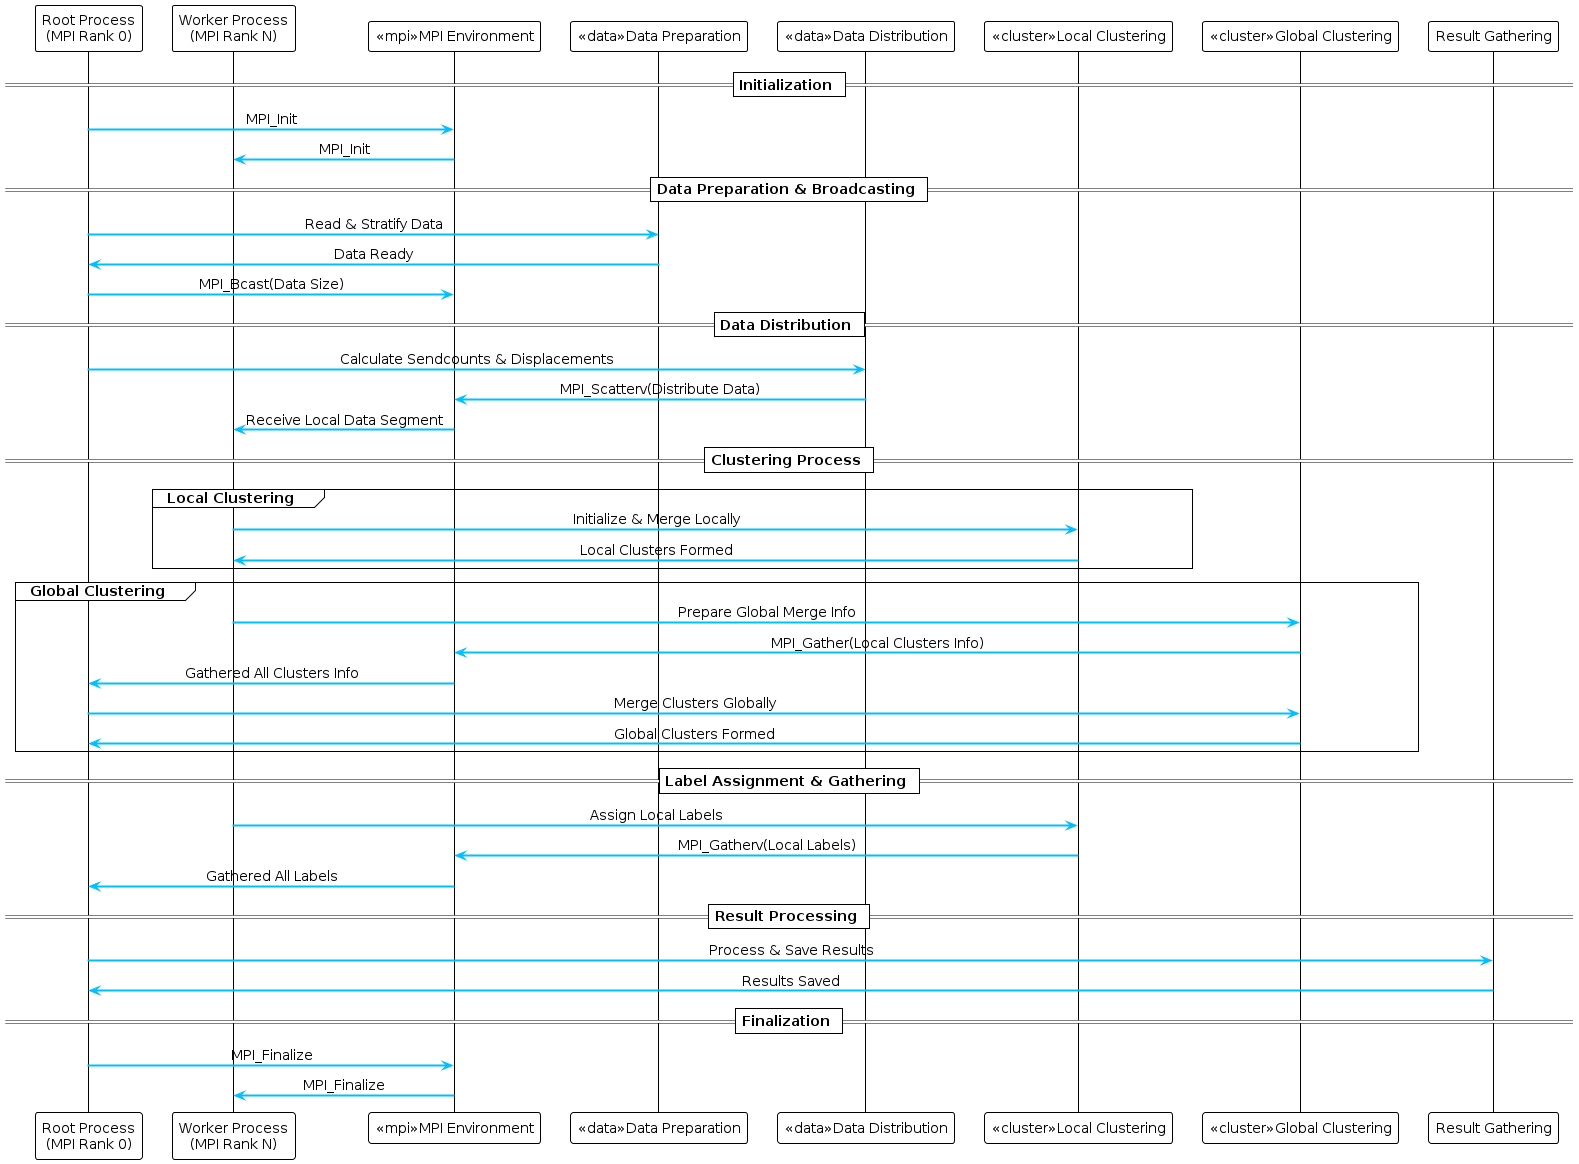

The diagram above was rendered by PlantUML. Its source (embedded in the PNG):
@startuml
!theme plain

skinparam participant {
    BackgroundColor<<mpi>> Wheat
    BackgroundColor<<data>> LightBlue
    BackgroundColor<<cluster>> Silver
    BorderColor Black
    Shadowing false
}
skinparam ArrowColor DeepSkyBlue
skinparam ArrowThickness 2
skinparam DefaultFontSize 14
skinparam DefaultTextAlignment center

participant "Root Process\n(MPI Rank 0)" as Root
participant "Worker Process\n(MPI Rank N)" as Worker
participant "<<mpi>>MPI Environment" as MPIEnv
participant "<<data>>Data Preparation" as DataPrep
participant "<<data>>Data Distribution" as DataDist
participant "<<cluster>>Local Clustering" as LocalCluster
participant "<<cluster>>Global Clustering" as GlobalCluster
participant "Result Gathering" as ResultGather

== Initialization ==
Root -> MPIEnv : MPI_Init
MPIEnv -> Worker : MPI_Init

== Data Preparation & Broadcasting ==
Root -> DataPrep : Read & Stratify Data
DataPrep -> Root : Data Ready
Root -> MPIEnv : MPI_Bcast(Data Size)

== Data Distribution ==
Root -> DataDist : Calculate Sendcounts & Displacements
DataDist -> MPIEnv : MPI_Scatterv(Distribute Data)
MPIEnv -> Worker : Receive Local Data Segment

== Clustering Process ==
group Local Clustering
    Worker -> LocalCluster : Initialize & Merge Locally
    LocalCluster -> Worker : Local Clusters Formed
end
group Global Clustering
    Worker -> GlobalCluster : Prepare Global Merge Info
    GlobalCluster -> MPIEnv : MPI_Gather(Local Clusters Info)
    MPIEnv -> Root : Gathered All Clusters Info
    Root -> GlobalCluster : Merge Clusters Globally
    GlobalCluster -> Root : Global Clusters Formed
end

== Label Assignment & Gathering ==
Worker -> LocalCluster : Assign Local Labels
LocalCluster -> MPIEnv : MPI_Gatherv(Local Labels)
MPIEnv -> Root : Gathered All Labels

== Result Processing ==
Root -> ResultGather : Process & Save Results
ResultGather -> Root : Results Saved

== Finalization ==
Root -> MPIEnv : MPI_Finalize
MPIEnv -> Worker : MPI_Finalize
@enduml